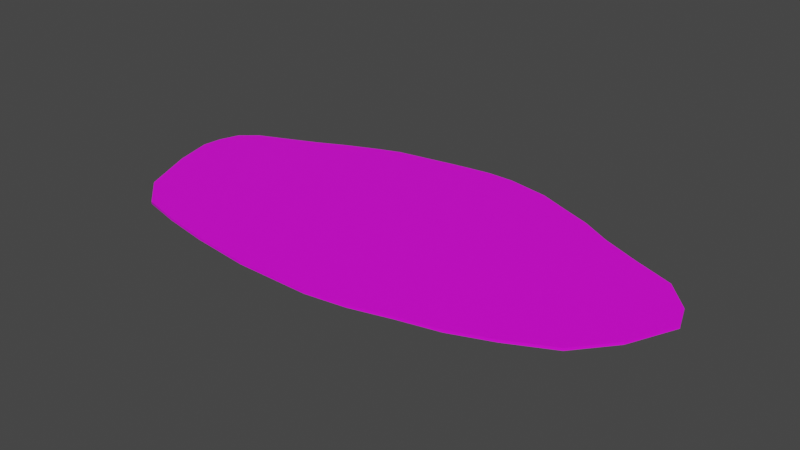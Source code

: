 # Source: terrain_rough_88.blend  (saved by Blender 3.0.42; exported with 4.5.12 LTS)
import bpy
from mathutils import Matrix  # noqa: F401  (used for matrix-valued properties, if any)

bpy.ops.wm.read_factory_settings(use_empty=True)
scene = bpy.context.scene
scene.name = 'Scene'

# ---- collections
col_collection = bpy.data.collections.new('Collection'); scene.collection.children.link(col_collection)

# ---- images (referenced by path relative to the original .blend; pixels are not part of the script)
import os
ASSET_DIR = os.environ.get("B2B_ASSET_DIR", "")  # directory of the original .blend (textures are referenced by path, not embedded)
HERE = os.path.dirname(os.path.abspath(__file__))  # packed textures are extracted next to this script under _unpacked/

def load_image(name, relpath, width, height, colorspace="sRGB"):
    """Load a texture the original file referenced (path relative to the .blend, or extracted next to this script)."""
    p = next((c for c in (os.path.join(HERE, relpath), os.path.join(ASSET_DIR, relpath)) if relpath and os.path.exists(c)), "")
    if p:
        img = bpy.data.images.load(p, check_existing=True)
        img.name = name
    else:  # same state as the original file: an image datablock whose file is absent (Cycles renders it pink)
        img = bpy.data.images.new(name, width, height)
        img.source = "FILE"
        img.filepath = "//" + (relpath or name)
    img.colorspace_settings.name = colorspace
    return img
img_terrain_woods_189_jpg = load_image('terrain_woods_189.jpg', 'terrain_woods_189.jpg', 1024, 1024, 'sRGB')

# ---- materials (node trees are filled in below, after node groups)
mat_default_obj_020 = bpy.data.materials.new('Default_OBJ.020')
mat_default_obj_020.use_transparent_shadow = False

# ---- material node trees
mat_default_obj_020.use_nodes = True; mat_default_obj_020.node_tree.nodes.clear()
_N = mat_default_obj_020.node_tree.nodes; _L = mat_default_obj_020.node_tree.links
n0 = _N.new('ShaderNodeBsdfPrincipled'); n0.name = 'Principled BSDF'; n0.location = (10, 300)
n0.distribution = 'GGX'
n0.subsurface_method = 'RANDOM_WALK_SKIN'
n0.inputs[3].default_value = 1.45
n0.inputs[27].default_value = (0.0, 0.0, 0.0, 1.0)
n0.inputs[28].default_value = 1.0
n1 = _N.new('ShaderNodeOutputMaterial'); n1.name = 'Material Output'; n1.location = (300, 300)
n2 = _N.new('ShaderNodeTexImage'); n2.name = 'Image Texture'; n2.location = (-433, 101)
n2.image = img_terrain_woods_189_jpg
_L.new(n0.outputs[0], n1.inputs[0])
_L.new(n2.outputs[0], n0.inputs[0])
n1.is_active_output = True

# ---- world
world_world = bpy.data.worlds.new('World'); scene.world = world_world
world_world.use_nodes = True; world_world.node_tree.nodes.clear()
_N = world_world.node_tree.nodes; _L = world_world.node_tree.links
n0 = _N.new('ShaderNodeOutputWorld'); n0.name = 'World Output'; n0.location = (300, 300)
n1 = _N.new('ShaderNodeBackground'); n1.name = 'Background'; n1.location = (10, 300)
n1.inputs[0].default_value = (0.05088, 0.05088, 0.05088, 1.0)
_L.new(n1.outputs[0], n0.inputs[0])
n0.is_active_output = True
world_world.color = (0.05088, 0.05088, 0.05088)
world_world.use_sun_shadow = False
world_world.sun_shadow_jitter_overblur = 0.0

# ---- meshes
me_terrain_woods__189_terrain_woods__189_terrain_woods__189 = bpy.data.meshes.new('terrain_Woods_#189_terrain_Woods_#189_terrain_Woods_#189')
me_terrain_woods__189_terrain_woods__189_terrain_woods__189.from_pydata([(-0.2253, 2.008, 0.01999), (1.309, 1.927, 0.01999), (0.1687, 2.06, 0.01999), (0.6115, 2.056, 0.01999), (0.6115, 2.056, -0.02001), (0.1687, 2.06, -0.02001), (1.309, 1.927, -0.02001), (-0.2253, 2.008, -0.02001), (1.796, 1.727, -0.02001), (-0.5374, 1.96, -0.02001), (-0.5374, 1.96, 0.01999), (1.796, 1.727, 0.01999), (-2.533, -2.295, -0.01999), (2.307, 1.526, -0.02), (1.147, -2.476, -0.01999), (-1.497, 1.791, -0.02001), (2.307, 1.526, 0.01999), (2.307, 1.526, 0.01999), (2.307, 1.526, -0.02), (2.804, 1.249, -0.02), (2.804, 1.249, 0.02), (2.48, -2.144, 0.02001), (3.14, -1.887, 0.02001), (3.14, -1.887, -0.01999), (3.853, -1.533, 0.02001), (3.853, -1.533, -0.01999), (3.433, 0.9788, -0.02), (4.553, 0.2456, 0.02), (4.706, -0.1682, 0.02), (4.706, -0.1682, -0.02), (4.553, 0.2456, -0.02), (4.121, 0.7119, -0.02), (4.352, -0.94, -0.02), (4.352, -0.94, 0.02), (4.121, 0.7119, 0.02), (3.433, 0.9788, 0.02), (2.48, -2.144, -0.01999), (1.814, -2.297, -0.01999), (1.147, -2.476, -0.01999), (1.147, -2.476, 0.02001), (1.814, -2.297, 0.02001), (1.147, -2.476, 0.02001), (0.4835, -2.572, -0.01999), (-2.533, -2.295, 0.02001), (-1.746, -2.441, 0.02001), (0.4835, -2.572, 0.02001), (-0.7516, -2.56, -0.01999), (-0.7516, -2.56, 0.02001), (-1.746, -2.441, -0.01999), (-4.138, 0.5458, 0.02), (-4.253, 0.2228, 0.02), (-4.287, -0.1087, 0.02), (-4.253, 0.2228, -0.02), (-4.287, -0.1087, -0.02), (-4.118, -0.7494, -0.02), (-3.477, 0.9404, 0.02), (-4.118, -0.7494, 0.02), (-3.734, -1.648, 0.02001), (-2.379, 1.439, 0.01999), (-2.876, 1.197, 0.02), (-3.206, -2.125, 0.02001), (-2.379, 1.439, -0.02), (-2.876, 1.197, -0.02), (-3.477, 0.9404, -0.02), (-3.864, 0.7792, -0.02), (-3.734, -1.648, -0.01999), (-3.206, -2.125, -0.01999), (-3.864, 0.7792, 0.02), (-4.138, 0.5458, -0.02), (-1.839, 1.666, -0.02001), (-1.839, 1.666, 0.01999), (-1.497, 1.791, 0.01999), (-1.071, 1.866, -0.02001), (-1.071, 1.866, 0.01999)], [], [(4, 3, 1, 6), (6, 1, 11, 8), (42, 46, 48, 12, 66, 65, 54, 53, 68, 64, 63, 62, 61, 69, 15, 72, 9, 7, 5, 4, 6, 8, 13, 19, 26, 31, 30, 29, 32, 25, 23, 36, 37, 14), (3, 4, 5, 2), (8, 11, 16, 18), (5, 7, 0, 2), (16, 17, 13), (19, 13, 17, 20), (20, 35, 26, 19), (36, 23, 22, 21), (32, 29, 28, 33), (25, 32, 33, 24), (2, 0, 10, 73, 71, 70, 58, 59, 55, 67, 49, 51, 56, 57, 60, 43, 44, 47, 45, 41, 40, 21, 22, 24, 33, 28, 27, 34, 35, 20, 16, 11, 1, 3), (27, 28, 29, 30), (34, 27, 30, 31), (24, 22, 23, 25), (35, 34, 31, 26), (36, 21, 40, 37), (40, 39, 38, 37), (38, 39, 14), (42, 14, 41, 45), (46, 42, 45, 47), (47, 44, 48, 46), (12, 48, 44, 43), (43, 60, 66, 12), (49, 50, 51), (67, 64, 68, 49), (50, 49, 68, 52), (50, 52, 53, 51), (69, 61, 58, 70), (58, 61, 62, 59), (59, 62, 63, 55), (65, 57, 56, 54), (51, 53, 54, 56), (15, 71, 73, 72), (55, 63, 64, 67), (53, 52, 68), (15, 69, 70, 71), (65, 66, 60, 57), (9, 72, 73, 10), (7, 9, 10, 0), (13, 8, 18), (16, 20, 17), (13, 18, 16), (39, 40, 41), (14, 37, 38), (39, 41, 14)])
me_terrain_woods__189_terrain_woods__189_terrain_woods__189.polygons.foreach_set('use_smooth', [True] * 47)
_k = set([(0, 2), (0, 7), (0, 10), (1, 3), (1, 6), (1, 11), (2, 3), (2, 5), (3, 4), (4, 5), (4, 6), (5, 7), (6, 8), (7, 9), (8, 13), (8, 18), (9, 10), (9, 72), (10, 73), (11, 16), (12, 43), (12, 48), (12, 66), (13, 17), (13, 19), (14, 37), (14, 41), (14, 42), (15, 69), (15, 71), (15, 72), (16, 18), (16, 20), (17, 20), (19, 20), (19, 26), (20, 35), (21, 22), (21, 40), (22, 23), (22, 24), (23, 25), (23, 36), (24, 25), (24, 33), (25, 32), (26, 31), (26, 35), (27, 28), (27, 30), (27, 34), (28, 29), (28, 33), (29, 30), (29, 32), (30, 31), (31, 34), (32, 33), (34, 35), (36, 37), (37, 38), (37, 40), (38, 39), (39, 40), (40, 41), (41, 45), (42, 45), (42, 46), (43, 44), (43, 60), (44, 47), (44, 48), (45, 47), (46, 47), (46, 48), (49, 50), (49, 67), (49, 68), (50, 51), (50, 52), (51, 53), (51, 56), (52, 53), (52, 68), (53, 54), (54, 56), (54, 65), (55, 59), (55, 67), (56, 57), (57, 60), (57, 65), (58, 59), (58, 61), (58, 70), (59, 62), (61, 62), (61, 69), (62, 63), (63, 64), (64, 67), (64, 68), (65, 66), (70, 71), (71, 73)])
me_terrain_woods__189_terrain_woods__189_terrain_woods__189.attributes.new('sharp_edge', 'BOOLEAN', 'EDGE').data.foreach_set('value', [ (min(e.vertices), max(e.vertices)) in _k for e in me_terrain_woods__189_terrain_woods__189_terrain_woods__189.edges])
_uv = me_terrain_woods__189_terrain_woods__189_terrain_woods__189.uv_layers.new(name='UVMap')
_uv.uv.foreach_set('vector', [0.4302, 0.5289, 0.4302, 0.5336, 0.3526, 0.5336, 0.3526, 0.5289, 0.3526, 0.5289, 0.3526, 0.5336, 0.2985, 0.5336, 0.2985, 0.5289, 0.4626, 0.9633, 0.3658, 0.9561, 0.2884, 0.9417, 0.2274, 0.9261, 0.1755, 0.9094, 0.1365, 0.8693, 0.111, 0.7968, 0.101, 0.7457, 0.116, 0.6951, 0.1386, 0.6782, 0.1698, 0.6676, 0.2183, 0.6505, 0.2585, 0.634, 0.302, 0.619, 0.3295, 0.6109, 0.3633, 0.6072, 0.4056, 0.6026, 0.4304, 0.6004, 0.4615, 0.5983, 0.4963, 0.6009, 0.5503, 0.6146, 0.5875, 0.6327, 0.6266, 0.6511, 0.6641, 0.6754, 0.7121, 0.6998, 0.7647, 0.7242, 0.7963, 0.763, 0.8061, 0.7962, 0.7744, 0.855, 0.7323, 0.899, 0.6745, 0.9231, 0.6215, 0.9398, 0.5684, 0.9485, 0.5152, 0.9591, 0.4302, 0.5336, 0.4302, 0.5289, 0.4794, 0.5289, 0.4794, 0.5336, 0.2985, 0.5289, 0.2985, 0.5336, 0.2416, 0.5336, 0.2416, 0.5289, 0.4794, 0.5289, 0.5232, 0.5289, 0.5232, 0.5336, 0.4794, 0.5336, 0.2416, 0.5336, 0.2416, 0.5336, 0.2416, 0.5289, 0.1864, 0.5289, 0.2416, 0.5289, 0.2416, 0.5336, 0.1864, 0.5336, 0.1864, 0.5336, 0.1164, 0.5336, 0.1164, 0.5289, 0.1864, 0.5289, 0.2224, 0.5289, 0.149, 0.5289, 0.149, 0.5336, 0.2224, 0.5336, 0.9839, 0.5989, 0.9839, 0.6848, 0.9887, 0.6848, 0.9887, 0.5989, 0.9839, 0.533, 0.9839, 0.5989, 0.9887, 0.5989, 0.9887, 0.533, 0.5432, 0.09959, 0.5102, 0.0981, 0.4839, 0.09754, 0.4388, 0.09744, 0.4028, 0.09745, 0.373, 0.1027, 0.3254, 0.1135, 0.2812, 0.1261, 0.2282, 0.1384, 0.1941, 0.146, 0.1684, 0.1612, 0.1467, 0.2126, 0.1512, 0.2676, 0.1696, 0.3468, 0.2059, 0.3936, 0.2586, 0.4172, 0.321, 0.4406, 0.4008, 0.4648, 0.5018, 0.4837, 0.5576, 0.4855, 0.6149, 0.4804, 0.6717, 0.4776, 0.7295, 0.4661, 0.793, 0.4475, 0.8425, 0.4061, 0.8827, 0.348, 0.8762, 0.3119, 0.8475, 0.2674, 0.7951, 0.2355, 0.7474, 0.2043, 0.7107, 0.1744, 0.6717, 0.1505, 0.6348, 0.127, 0.5795, 0.1063, 0.9887, 0.7308, 0.9887, 0.6848, 0.9839, 0.6848, 0.9839, 0.7308, 0.9887, 0.7826, 0.9887, 0.7308, 0.9839, 0.7308, 0.9839, 0.7826, 0.06971, 0.5336, 0.149, 0.5336, 0.149, 0.5289, 0.06971, 0.5289, 0.1164, 0.5336, 0.0399, 0.5336, 0.0399, 0.5289, 0.1164, 0.5289, 0.2224, 0.5289, 0.2224, 0.5336, 0.2964, 0.5336, 0.2964, 0.5289, 0.02496, 0.5473, 0.0991, 0.5473, 0.3706, 0.5289, 0.2964, 0.5289, 0.5152, 0.9591, 0.5152, 0.9591, 0.5152, 0.9591, 0.4444, 0.5289, 0.3706, 0.5289, 0.3706, 0.5336, 0.4444, 0.5336, 0.5817, 0.5289, 0.4444, 0.5289, 0.4444, 0.5336, 0.5817, 0.5336, 0.5817, 0.5336, 0.6923, 0.5336, 0.6923, 0.5289, 0.5817, 0.5289, 0.7799, 0.5289, 0.6923, 0.5289, 0.6923, 0.5336, 0.7799, 0.5336, 0.7799, 0.5336, 0.8547, 0.5336, 0.8547, 0.5289, 0.7799, 0.5289, 0.1684, 0.1612, 0.1542, 0.186, 0.1467, 0.2126, 0.9279, 0.5336, 0.9279, 0.5289, 0.9583, 0.5289, 0.9583, 0.5336, 0.9887, 0.7282, 0.9887, 0.7642, 0.9839, 0.7642, 0.9839, 0.7282, 0.9887, 0.7282, 0.9839, 0.7282, 0.9839, 0.6914, 0.9887, 0.6914, 0.7027, 0.5289, 0.7628, 0.5289, 0.7628, 0.5336, 0.7027, 0.5336, 0.7628, 0.5336, 0.7628, 0.5289, 0.818, 0.5289, 0.818, 0.5336, 0.818, 0.5336, 0.818, 0.5289, 0.8848, 0.5289, 0.8848, 0.5336, 0.9839, 0.5202, 0.9887, 0.5202, 0.9887, 0.6201, 0.9839, 0.6201, 0.9887, 0.6914, 0.9839, 0.6914, 0.9839, 0.6201, 0.9887, 0.6201, 0.6646, 0.5289, 0.6646, 0.5336, 0.6173, 0.5336, 0.6173, 0.5289, 0.8848, 0.5336, 0.8848, 0.5289, 0.9279, 0.5289, 0.9279, 0.5336, 0.101, 0.7457, 0.1053, 0.7199, 0.116, 0.6951, 0.6646, 0.5289, 0.7027, 0.5289, 0.7027, 0.5336, 0.6646, 0.5336, 0.9134, 0.5289, 0.8547, 0.5289, 0.8547, 0.5336, 0.9134, 0.5336, 0.5579, 0.5289, 0.6173, 0.5289, 0.6173, 0.5336, 0.5579, 0.5336, 0.5232, 0.5289, 0.5579, 0.5289, 0.5579, 0.5336, 0.5232, 0.5336, 0.2416, 0.5289, 0.2985, 0.5289, 0.2416, 0.5289, 0.2416, 0.5336, 0.1864, 0.5336, 0.2416, 0.5336, 0.2416, 0.5289, 0.2416, 0.5289, 0.2416, 0.5336, 0.5152, 0.9591, 0.5684, 0.9485, 0.5152, 0.9591, 0.5152, 0.9591, 0.5684, 0.9485, 0.5152, 0.9591, 0.5152, 0.9591, 0.5152, 0.9591, 0.5152, 0.9591])
me_terrain_woods__189_terrain_woods__189_terrain_woods__189.materials.append(mat_default_obj_020)
me_terrain_woods__189_terrain_woods__189_terrain_woods__189.use_remesh_fix_poles = True
me_terrain_woods__189_terrain_woods__189_terrain_woods__189.use_remesh_preserve_attributes = False
me_terrain_woods__189_terrain_woods__189_terrain_woods__189.update()
me_terrain_woods__189_terrain_woods__189_terrain_woods__189.normals_split_custom_set([tuple(v) for v in zip(*[iter([0.1823, 0.9832, 0.0, 0.1823, 0.9832, 0.0, 0.1823, 0.9832, 0.0, 0.1823, 0.9832, 0.0, 0.3802, 0.9249, -1.416e-05, 0.3802, 0.9249, -1.416e-05, 0.3778, 0.9259, -1.385e-05, 0.3687, 0.9295, -1.387e-05, 6.5e-09, -3.393e-06, -1.0, 6.5e-09, -3.393e-06, -1.0, 6.5e-09, -3.393e-06, -1.0, 6.5e-09, -3.393e-06, -1.0, 6.5e-09, -3.393e-06, -1.0, 6.5e-09, -3.393e-06, -1.0, 6.5e-09, -3.393e-06, -1.0, -7.288e-09, -3.368e-06, -1.0, -7.715e-09, -3.367e-06, -1.0, 6.5e-09, -3.393e-06, -1.0, 6.5e-09, -3.393e-06, -1.0, 6.5e-09, -3.393e-06, -1.0, 6.5e-09, -3.393e-06, -1.0, 6.5e-09, -3.393e-06, -1.0, 6.5e-09, -3.393e-06, -1.0, 6.5e-09, -3.393e-06, -1.0, 6.5e-09, -3.393e-06, -1.0, 6.5e-09, -3.393e-06, -1.0, 6.5e-09, -3.393e-06, -1.0, 6.5e-09, -3.393e-06, -1.0, 6.5e-09, -3.393e-06, -1.0, 6.5e-09, -3.393e-06, -1.0, 6.5e-09, -3.393e-06, -1.0, 6.5e-09, -3.393e-06, -1.0, 6.5e-09, -3.393e-06, -1.0, 6.5e-09, -3.393e-06, -1.0, 6.5e-09, -3.393e-06, -1.0, 6.5e-09, -3.393e-06, -1.0, 6.5e-09, -3.393e-06, -1.0, 6.5e-09, -3.393e-06, -1.0, 6.5e-09, -3.393e-06, -1.0, 6.5e-09, -3.393e-06, -1.0, 6.5e-09, -3.393e-06, -1.0, 6.5e-09, -3.393e-06, -1.0, 0.008451, 1.0, 0.0, 0.008451, 1.0, 0.0, 0.008451, 1.0, 0.0, 0.008451, 1.0, 0.0, 0.3687, 0.9295, -1.387e-05, 0.3778, 0.9259, -1.385e-05, 0.3662, 0.9305, -1.357e-05, 0.3662, 0.9305, -1.357e-05, -0.1299, 0.9915, 0.0, -0.1299, 0.9915, 0.0, -0.1299, 0.9915, 0.0, -0.1299, 0.9915, 0.0, 0.0, 0.0, 0.0, 0.0, 0.0, 0.0, 0.0, 0.0, 0.0, 0.4869, 0.8735, 0.0, 0.4869, 0.8735, 0.0, 0.4869, 0.8735, 0.0, 0.4869, 0.8735, 0.0, 0.3938, 0.9192, -4.35e-06, 0.3938, 0.9192, -4.35e-06, 0.3938, 0.9192, -4.35e-06, 0.3938, 0.9192, -4.35e-06, 0.2965, -0.955, -3.624e-09, 0.3625, -0.932, 0.0, 0.3625, -0.932, 0.0, 0.2919, -0.9564, -7.546e-11, 0.9089, -0.417, 0.0, 0.9089, -0.417, 0.0, 0.9089, -0.417, 0.0, 0.9089, -0.417, 0.0, 0.7653, -0.6437, 0.0, 0.7653, -0.6437, 0.0, 0.7653, -0.6437, 0.0, 0.7653, -0.6437, 0.0, -9.174e-09, 3.558e-06, 1.0, -9.174e-09, 3.558e-06, 1.0, -9.174e-09, 3.558e-06, 1.0, -9.174e-09, 3.558e-06, 1.0, -9.174e-09, 3.558e-06, 1.0, -9.174e-09, 3.558e-06, 1.0, -9.174e-09, 3.558e-06, 1.0, -9.174e-09, 3.558e-06, 1.0, -9.174e-09, 3.558e-06, 1.0, -9.174e-09, 3.558e-06, 1.0, 5.162e-09, 3.525e-06, 1.0, 4.732e-09, 3.526e-06, 1.0, -9.174e-09, 3.558e-06, 1.0, -9.174e-09, 3.558e-06, 1.0, -9.174e-09, 3.558e-06, 1.0, -9.174e-09, 3.558e-06, 1.0, -9.174e-09, 3.558e-06, 1.0, -9.174e-09, 3.558e-06, 1.0, -9.174e-09, 3.558e-06, 1.0, -9.174e-09, 3.558e-06, 1.0, -9.174e-09, 3.558e-06, 1.0, -9.174e-09, 3.558e-06, 1.0, -9.174e-09, 3.558e-06, 1.0, -9.174e-09, 3.558e-06, 1.0, -9.174e-09, 3.558e-06, 1.0, -9.174e-09, 3.558e-06, 1.0, -9.174e-09, 3.558e-06, 1.0, -9.174e-09, 3.558e-06, 1.0, -9.174e-09, 3.558e-06, 1.0, -9.174e-09, 3.558e-06, 1.0, -9.174e-09, 3.558e-06, 1.0, -9.174e-09, 3.558e-06, 1.0, -9.174e-09, 3.558e-06, 1.0, -9.174e-09, 3.558e-06, 1.0, 0.938, 0.3466, 0.0, 0.938, 0.3466, 0.0, 0.938, 0.3466, 0.0, 0.938, 0.3466, 0.0, 0.7336, 0.6796, 8.789e-06, 0.7336, 0.6796, 8.789e-06, 0.7336, 0.6796, 8.789e-06, 0.7336, 0.6796, 8.789e-06, 0.4446, -0.8957, 0.0, 0.4446, -0.8957, 0.0, 0.4446, -0.8957, 0.0, 0.4446, -0.8957, 0.0, 0.3618, 0.9323, 8.08e-06, 0.3618, 0.9323, 8.08e-06, 0.3618, 0.9323, 8.08e-06, 0.3618, 0.9323, 8.08e-06, 0.2965, -0.955, -3.624e-09, 0.2919, -0.9564, -7.546e-11, 0.2239, -0.9746, 0.0, 0.2239, -0.9746, 0.0, 0.2598, -0.9657, 0.0, 0.2598, -0.9657, 0.0, 0.2598, -0.9657, 0.0, 0.2598, -0.9657, 0.0, 0.0, 0.0, 0.0, 0.07291, 0.8781, -0.4729, 0.0, 0.0, 0.0, 0.143, -0.9897, 0.0, 0.143, -0.9897, 0.0, 0.143, -0.9897, 0.0, 0.143, -0.9897, 0.0, -0.009466, -1.0, 0.0, -0.009466, -1.0, 0.0, -0.009466, -1.0, 0.0, -0.009466, -1.0, 0.0, -0.1189, -0.9929, 0.0, -0.1189, -0.9929, 0.0, -0.1189, -0.9929, 0.0, -0.1189, -0.9929, 0.0, -0.1831, -0.9831, 0.0, -0.1831, -0.9831, 0.0, -0.1831, -0.9831, 0.0, -0.1831, -0.9831, 0.0, -0.2439, -0.9698, 0.0, -0.4715, -0.8819, 0.0, -0.4715, -0.8819, 0.0, -0.2439, -0.9698, 0.0, 5.162e-09, 3.525e-06, 1.0, 3.059e-07, 2.825e-06, 1.0, 4.732e-09, 3.526e-06, 1.0, -0.6496, 0.7603, 0.0, -0.6496, 0.7603, 0.0, -0.6496, 0.7603, 0.0, -0.6496, 0.7603, 0.0, -0.9416, 0.3367, 0.0, -0.9416, 0.3367, 0.0, -0.9416, 0.3367, 0.0, -0.9416, 0.3367, 0.0, -0.9949, 0.1011, 0.0, -0.9949, 0.1011, 0.0, -0.9949, 0.1011, 0.0, -0.9949, 0.1011, 0.0, -0.3707, 0.9288, 9.309e-09, -0.3872, 0.922, 0.0, -0.3872, 0.922, 0.0, -0.3601, 0.9329, 3.189e-10, -0.4381, 0.8989, -4.988e-06, -0.4381, 0.8989, -4.988e-06, -0.4381, 0.8989, -4.988e-06, -0.4381, 0.8989, -4.988e-06, -0.3925, 0.9197, -4.56e-06, -0.3925, 0.9197, -4.56e-06, -0.3924, 0.9198, -2.28e-06, -0.3845, 0.9231, -2.286e-06, -0.9197, -0.3926, 0.0, -0.9197, -0.3926, 0.0, -0.9197, -0.3926, 0.0, -0.9197, -0.3926, 0.0, -0.9669, -0.2553, 0.0, -0.9669, -0.2553, 0.0, -0.9669, -0.2553, 0.0, -0.9669, -0.2553, 0.0, -0.1746, 0.9846, 0.0, -0.1746, 0.9846, 0.0, -0.1734, 0.9849, 0.0, -0.1743, 0.9847, 2.19e-09, -0.3845, 0.9231, -2.286e-06, -0.3924, 0.9198, -2.28e-06, -0.3844, 0.9232, 0.0, -0.3844, 0.9232, 0.0, -7.288e-09, -3.368e-06, -1.0, -3.059e-07, -2.822e-06, -1.0, -7.715e-09, -3.367e-06, -1.0, -0.3434, 0.9392, 0.0, -0.3707, 0.9288, 9.309e-09, -0.3601, 0.9329, 3.189e-10, -0.3434, 0.9392, 0.0, -0.671, -0.7415, 0.0, -0.4715, -0.8819, 0.0, -0.4715, -0.8819, 0.0, -0.671, -0.7415, 0.0, -0.1721, 0.9851, 0.0, -0.1743, 0.9847, 2.19e-09, -0.1734, 0.9849, 0.0, -0.1721, 0.9851, 0.0, -0.1534, 0.9882, 0.0, -0.1534, 0.9882, 0.0, -0.1534, 0.9882, 0.0, -0.1534, 0.9882, 0.0, 0.0, 0.0, 0.0, 0.9305, -0.3662, 1.744e-06, 0.0, 0.0, 0.0, 0.0, 0.0, 0.0, 0.8735, -0.4868, -3.501e-06, 0.0, 0.0, 0.0, 0.0, 0.0, 0.0, 0.0, 0.0, 0.0, 0.0, 0.0, 0.0, 0.07291, 0.8781, -0.4729, 0.07, -0.1857, -0.9801, 0.06739, 0.2354, -0.9696, 0.0, 0.0, 0.0, 0.9656, 0.2599, 1.387e-06, 0.0, 0.0, 0.0, 0.07291, 0.8781, -0.4729, 0.06739, 0.2354, -0.9696, 0.0, 0.0, 0.0])] * 3)])

# ---- objects
ob_terrain_woods__189 = bpy.data.objects.new('terrain Woods #189', me_terrain_woods__189_terrain_woods__189_terrain_woods__189)

# ---- transforms, parenting, visibility, modifiers, constraints
ob_terrain_woods__189.location = (0.0, 0.0, 0.0)

# ---- collection membership
col_collection.objects.link(ob_terrain_woods__189)

# ---- scene / render settings (as saved in the file)
scene.frame_start = 1; scene.frame_end = 250; scene.frame_set(1)
scene.render.engine = 'BLENDER_EEVEE_NEXT'
scene.cycles.sampling_pattern = 'TABULATED_SOBOL'
scene.cycles.use_light_tree = False
scene.view_settings.view_transform = 'Filmic'
bpy.context.view_layer.update()

# ---- added for rendering (the .blend has no active camera and no usable light): camera, sun
cam_auto = bpy.data.cameras.new('AutoCamera')
cam_auto.lens = 50.0
cam_auto.sensor_width = 36.0
cam_auto.clip_end = 1000.0
ob_auto_camera = bpy.data.objects.new('AutoCamera', cam_auto)
scene.collection.objects.link(ob_auto_camera)
ob_auto_camera.location = (9.56896, -11.4873, 7.48745)
ob_auto_camera.rotation_euler = (1.09748, -7.21219e-08, 0.694738)
scene.camera = ob_auto_camera
light_auto_sun = bpy.data.lights.new('AutoSun', 'SUN')
light_auto_sun.energy = 3.0
light_auto_sun.angle = 0.0523599
ob_auto_sun = bpy.data.objects.new('AutoSun', light_auto_sun)
scene.collection.objects.link(ob_auto_sun)
ob_auto_sun.rotation_euler = (0.872665, 0.174533, 0.523599)
bpy.context.view_layer.update()
